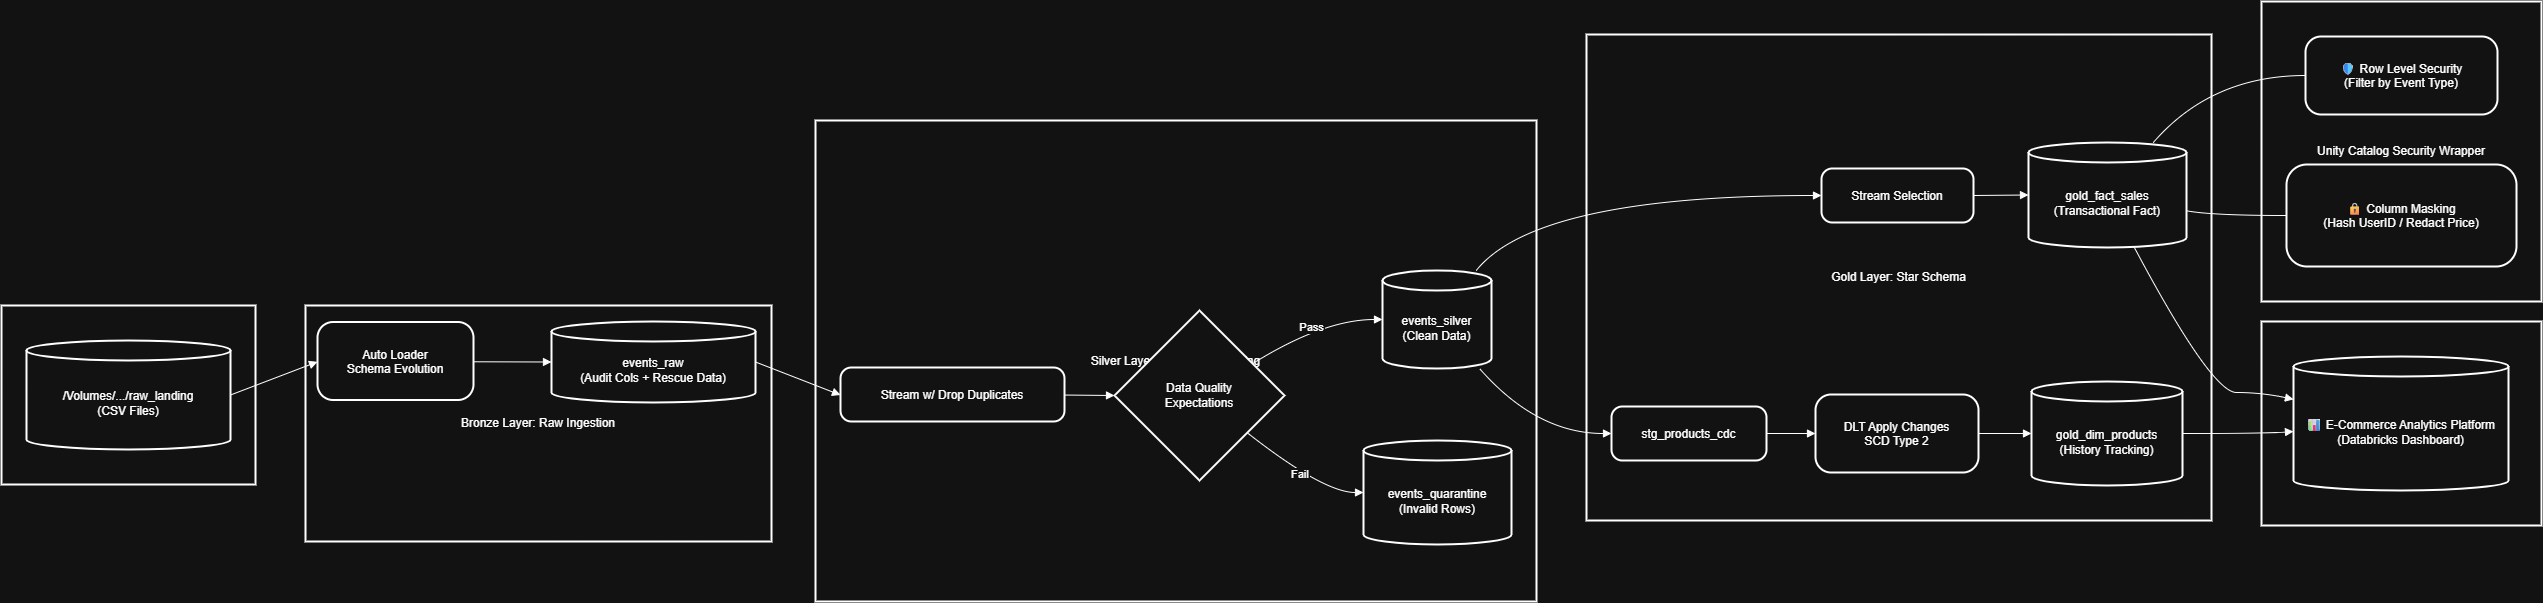

The diagram above was exported from draw.io. Its source (the exported page's mxGraphModel, read from the mxfile embedded in the PNG):
<mxGraphModel dx="3113" dy="1328" grid="1" gridSize="10" guides="1" tooltips="1" connect="1" arrows="1" fold="1" page="1" pageScale="1" pageWidth="827" pageHeight="1169" math="0" shadow="0">
  <root>
    <mxCell id="0" />
    <mxCell id="1" parent="0" />
    <mxCell id="ddhoht7ZHu_6o1DnB4x9-37" parent="1" style="whiteSpace=wrap;strokeWidth=2;" value="Business Intelligence" vertex="1">
      <mxGeometry height="204" width="280" x="2280" y="340" as="geometry" />
    </mxCell>
    <mxCell id="ddhoht7ZHu_6o1DnB4x9-38" parent="1" style="whiteSpace=wrap;strokeWidth=2;" value="Unity Catalog Security Wrapper" vertex="1">
      <mxGeometry height="300" width="280" x="2280" y="20" as="geometry" />
    </mxCell>
    <mxCell id="ddhoht7ZHu_6o1DnB4x9-39" parent="1" style="whiteSpace=wrap;strokeWidth=2;" value="Gold Layer: Star Schema" vertex="1">
      <mxGeometry height="486" width="625" x="1605" y="53" as="geometry" />
    </mxCell>
    <mxCell id="ddhoht7ZHu_6o1DnB4x9-40" parent="1" style="whiteSpace=wrap;strokeWidth=2;" value="Silver Layer: Quality &amp; Cleaning" vertex="1">
      <mxGeometry height="481" width="721" x="834" y="139" as="geometry" />
    </mxCell>
    <mxCell id="ddhoht7ZHu_6o1DnB4x9-41" parent="1" style="whiteSpace=wrap;strokeWidth=2;" value="Bronze Layer: Raw Ingestion" vertex="1">
      <mxGeometry height="236" width="466" x="324" y="324" as="geometry" />
    </mxCell>
    <mxCell id="ddhoht7ZHu_6o1DnB4x9-42" parent="1" style="whiteSpace=wrap;strokeWidth=2;" value="Source System" vertex="1">
      <mxGeometry height="179" width="254" x="20" y="324" as="geometry" />
    </mxCell>
    <mxCell id="ddhoht7ZHu_6o1DnB4x9-43" parent="1" style="shape=cylinder3;boundedLbl=1;backgroundOutline=1;size=10;strokeWidth=2;whiteSpace=wrap;" value="/Volumes/.../raw_landing&#10;(CSV Files)" vertex="1">
      <mxGeometry height="109" width="204" x="45" y="359" as="geometry" />
    </mxCell>
    <mxCell id="ddhoht7ZHu_6o1DnB4x9-44" parent="1" style="rounded=1;arcSize=20;strokeWidth=2" value="Auto Loader&#10;Schema Evolution" vertex="1">
      <mxGeometry height="78" width="156" x="336" y="340.5" as="geometry" />
    </mxCell>
    <mxCell id="ddhoht7ZHu_6o1DnB4x9-45" parent="1" style="shape=cylinder3;boundedLbl=1;backgroundOutline=1;size=10;strokeWidth=2;whiteSpace=wrap;" value="events_raw&#10;(Audit Cols + Rescue Data)" vertex="1">
      <mxGeometry height="81" width="204" x="570" y="340" as="geometry" />
    </mxCell>
    <mxCell id="ddhoht7ZHu_6o1DnB4x9-46" parent="1" style="rounded=1;arcSize=20;strokeWidth=2" value="Stream w/ Drop Duplicates" vertex="1">
      <mxGeometry height="54" width="224" x="859" y="386" as="geometry" />
    </mxCell>
    <mxCell id="ddhoht7ZHu_6o1DnB4x9-47" parent="1" style="rhombus;strokeWidth=2;whiteSpace=wrap;" value="Data Quality&#10;Expectations" vertex="1">
      <mxGeometry height="170" width="170" x="1133" y="329" as="geometry" />
    </mxCell>
    <mxCell id="ddhoht7ZHu_6o1DnB4x9-48" parent="1" style="shape=cylinder3;boundedLbl=1;backgroundOutline=1;size=10;strokeWidth=2;whiteSpace=wrap;" value="events_silver&#10;(Clean Data)" vertex="1">
      <mxGeometry height="98" width="109" x="1401" y="289" as="geometry" />
    </mxCell>
    <mxCell id="ddhoht7ZHu_6o1DnB4x9-49" parent="1" style="shape=cylinder3;boundedLbl=1;backgroundOutline=1;size=10;strokeWidth=2;whiteSpace=wrap;" value="events_quarantine&#10;(Invalid Rows)" vertex="1">
      <mxGeometry height="104" width="148" x="1382" y="459" as="geometry" />
    </mxCell>
    <mxCell id="ddhoht7ZHu_6o1DnB4x9-50" parent="1" style="rounded=1;arcSize=20;strokeWidth=2" value="Stream Selection" vertex="1">
      <mxGeometry height="54" width="152" x="1840" y="187" as="geometry" />
    </mxCell>
    <mxCell id="ddhoht7ZHu_6o1DnB4x9-51" parent="1" style="shape=cylinder3;boundedLbl=1;backgroundOutline=1;size=10;strokeWidth=2;whiteSpace=wrap;" value="gold_fact_sales&#10;(Transactional Fact)" vertex="1">
      <mxGeometry height="105" width="158" x="2047" y="161" as="geometry" />
    </mxCell>
    <mxCell id="ddhoht7ZHu_6o1DnB4x9-52" parent="1" style="rounded=1;arcSize=20;strokeWidth=2" value="stg_products_cdc" vertex="1">
      <mxGeometry height="54" width="155" x="1630" y="425" as="geometry" />
    </mxCell>
    <mxCell id="ddhoht7ZHu_6o1DnB4x9-53" parent="1" style="rounded=1;arcSize=20;strokeWidth=2" value="DLT Apply Changes&#10;SCD Type 2" vertex="1">
      <mxGeometry height="78" width="163" x="1834" y="413" as="geometry" />
    </mxCell>
    <mxCell id="ddhoht7ZHu_6o1DnB4x9-54" parent="1" style="shape=cylinder3;boundedLbl=1;backgroundOutline=1;size=10;strokeWidth=2;whiteSpace=wrap;" value="gold_dim_products&#10;(History Tracking)" vertex="1">
      <mxGeometry height="104" width="151" x="2050" y="400" as="geometry" />
    </mxCell>
    <mxCell id="ddhoht7ZHu_6o1DnB4x9-55" parent="1" style="rounded=1;arcSize=20;strokeWidth=2" value="🛡 Row Level Security&#10;(Filter by Event Type)" vertex="1">
      <mxGeometry height="78" width="192" x="2324" y="55" as="geometry" />
    </mxCell>
    <mxCell id="ddhoht7ZHu_6o1DnB4x9-56" parent="1" style="rounded=1;arcSize=20;strokeWidth=2" value="🔒 Column Masking&#10;(Hash UserID / Redact Price)" vertex="1">
      <mxGeometry height="102" width="230" x="2305" y="183" as="geometry" />
    </mxCell>
    <mxCell id="ddhoht7ZHu_6o1DnB4x9-57" parent="1" style="shape=cylinder3;boundedLbl=1;backgroundOutline=1;size=10;strokeWidth=2;whiteSpace=wrap;" value="📊 E-Commerce Analytics Platform&#10;(Databricks Dashboard)" vertex="1">
      <mxGeometry height="134" width="215" x="2312" y="375" as="geometry" />
    </mxCell>
    <mxCell id="ddhoht7ZHu_6o1DnB4x9-58" edge="1" parent="1" source="ddhoht7ZHu_6o1DnB4x9-43" style="curved=1;startArrow=none;endArrow=block;exitX=1;exitY=0.5;entryX=0;entryY=0.51;rounded=0;" target="ddhoht7ZHu_6o1DnB4x9-44" value="">
      <mxGeometry relative="1" as="geometry">
        <Array as="points" />
      </mxGeometry>
    </mxCell>
    <mxCell id="ddhoht7ZHu_6o1DnB4x9-59" edge="1" parent="1" source="ddhoht7ZHu_6o1DnB4x9-44" style="curved=1;startArrow=none;endArrow=block;exitX=1;exitY=0.51;entryX=0;entryY=0.5;rounded=0;" target="ddhoht7ZHu_6o1DnB4x9-45" value="">
      <mxGeometry relative="1" as="geometry">
        <Array as="points" />
      </mxGeometry>
    </mxCell>
    <mxCell id="ddhoht7ZHu_6o1DnB4x9-60" edge="1" parent="1" source="ddhoht7ZHu_6o1DnB4x9-45" style="curved=1;startArrow=none;endArrow=block;exitX=1;exitY=0.5;entryX=0;entryY=0.51;rounded=0;" target="ddhoht7ZHu_6o1DnB4x9-46" value="">
      <mxGeometry relative="1" as="geometry">
        <Array as="points" />
      </mxGeometry>
    </mxCell>
    <mxCell id="ddhoht7ZHu_6o1DnB4x9-61" edge="1" parent="1" source="ddhoht7ZHu_6o1DnB4x9-46" style="curved=1;startArrow=none;endArrow=block;exitX=1;exitY=0.51;entryX=0;entryY=0.5;rounded=0;" target="ddhoht7ZHu_6o1DnB4x9-47" value="">
      <mxGeometry relative="1" as="geometry">
        <Array as="points" />
      </mxGeometry>
    </mxCell>
    <mxCell id="ddhoht7ZHu_6o1DnB4x9-62" edge="1" parent="1" source="ddhoht7ZHu_6o1DnB4x9-47" style="curved=1;startArrow=none;endArrow=block;exitX=1;exitY=0.2;entryX=0;entryY=0.5;rounded=0;" target="ddhoht7ZHu_6o1DnB4x9-48" value="Pass">
      <mxGeometry relative="1" as="geometry">
        <Array as="points">
          <mxPoint x="1342" y="338" />
        </Array>
      </mxGeometry>
    </mxCell>
    <mxCell id="ddhoht7ZHu_6o1DnB4x9-63" edge="1" parent="1" source="ddhoht7ZHu_6o1DnB4x9-47" style="curved=1;startArrow=none;endArrow=block;exitX=1;exitY=0.89;entryX=0;entryY=0.5;rounded=0;" target="ddhoht7ZHu_6o1DnB4x9-49" value="Fail">
      <mxGeometry relative="1" as="geometry">
        <Array as="points">
          <mxPoint x="1342" y="511" />
        </Array>
      </mxGeometry>
    </mxCell>
    <mxCell id="ddhoht7ZHu_6o1DnB4x9-64" edge="1" parent="1" source="ddhoht7ZHu_6o1DnB4x9-48" style="curved=1;startArrow=none;endArrow=block;exitX=0.86;exitY=0;entryX=0;entryY=0.5;rounded=0;" target="ddhoht7ZHu_6o1DnB4x9-50" value="">
      <mxGeometry relative="1" as="geometry">
        <Array as="points">
          <mxPoint x="1555" y="214" />
        </Array>
      </mxGeometry>
    </mxCell>
    <mxCell id="ddhoht7ZHu_6o1DnB4x9-65" edge="1" parent="1" source="ddhoht7ZHu_6o1DnB4x9-50" style="curved=1;startArrow=none;endArrow=block;exitX=1;exitY=0.5;entryX=0;entryY=0.5;rounded=0;" target="ddhoht7ZHu_6o1DnB4x9-51" value="">
      <mxGeometry relative="1" as="geometry">
        <Array as="points" />
      </mxGeometry>
    </mxCell>
    <mxCell id="ddhoht7ZHu_6o1DnB4x9-66" edge="1" parent="1" source="ddhoht7ZHu_6o1DnB4x9-48" style="curved=1;startArrow=none;endArrow=block;exitX=0.89;exitY=1;entryX=0;entryY=0.5;rounded=0;" target="ddhoht7ZHu_6o1DnB4x9-52" value="">
      <mxGeometry relative="1" as="geometry">
        <Array as="points">
          <mxPoint x="1555" y="452" />
        </Array>
      </mxGeometry>
    </mxCell>
    <mxCell id="ddhoht7ZHu_6o1DnB4x9-67" edge="1" parent="1" source="ddhoht7ZHu_6o1DnB4x9-52" style="curved=1;startArrow=none;endArrow=block;exitX=1;exitY=0.5;entryX=0;entryY=0.5;rounded=0;" target="ddhoht7ZHu_6o1DnB4x9-53" value="">
      <mxGeometry relative="1" as="geometry">
        <Array as="points" />
      </mxGeometry>
    </mxCell>
    <mxCell id="ddhoht7ZHu_6o1DnB4x9-68" edge="1" parent="1" source="ddhoht7ZHu_6o1DnB4x9-53" style="curved=1;startArrow=none;endArrow=block;exitX=1;exitY=0.5;entryX=0;entryY=0.5;rounded=0;" target="ddhoht7ZHu_6o1DnB4x9-54" value="">
      <mxGeometry relative="1" as="geometry">
        <Array as="points" />
      </mxGeometry>
    </mxCell>
    <mxCell id="ddhoht7ZHu_6o1DnB4x9-69" edge="1" parent="1" source="ddhoht7ZHu_6o1DnB4x9-51" style="curved=1;startArrow=none;endArrow=none;exitX=0.79;exitY=0;entryX=0;entryY=0.5;rounded=0;" target="ddhoht7ZHu_6o1DnB4x9-55" value="">
      <mxGeometry relative="1" as="geometry">
        <Array as="points">
          <mxPoint x="2230" y="94" />
        </Array>
      </mxGeometry>
    </mxCell>
    <mxCell id="ddhoht7ZHu_6o1DnB4x9-70" edge="1" parent="1" source="ddhoht7ZHu_6o1DnB4x9-51" style="curved=1;startArrow=none;endArrow=none;exitX=1;exitY=0.65;entryX=0;entryY=0.5;rounded=0;" target="ddhoht7ZHu_6o1DnB4x9-56" value="">
      <mxGeometry relative="1" as="geometry">
        <Array as="points">
          <mxPoint x="2230" y="234" />
        </Array>
      </mxGeometry>
    </mxCell>
    <mxCell id="ddhoht7ZHu_6o1DnB4x9-71" edge="1" parent="1" source="ddhoht7ZHu_6o1DnB4x9-51" style="curved=1;startArrow=none;endArrow=block;exitX=0.67;exitY=1;entryX=0;entryY=0.32;rounded=0;" target="ddhoht7ZHu_6o1DnB4x9-57" value="">
      <mxGeometry relative="1" as="geometry">
        <Array as="points">
          <mxPoint x="2230" y="411" />
          <mxPoint x="2280" y="411" />
        </Array>
      </mxGeometry>
    </mxCell>
    <mxCell id="ddhoht7ZHu_6o1DnB4x9-72" edge="1" parent="1" source="ddhoht7ZHu_6o1DnB4x9-54" style="curved=1;startArrow=none;endArrow=block;exitX=1;exitY=0.5;entryX=0;entryY=0.56;rounded=0;" target="ddhoht7ZHu_6o1DnB4x9-57" value="">
      <mxGeometry relative="1" as="geometry">
        <Array as="points">
          <mxPoint x="2280" y="452" />
        </Array>
      </mxGeometry>
    </mxCell>
  </root>
</mxGraphModel>